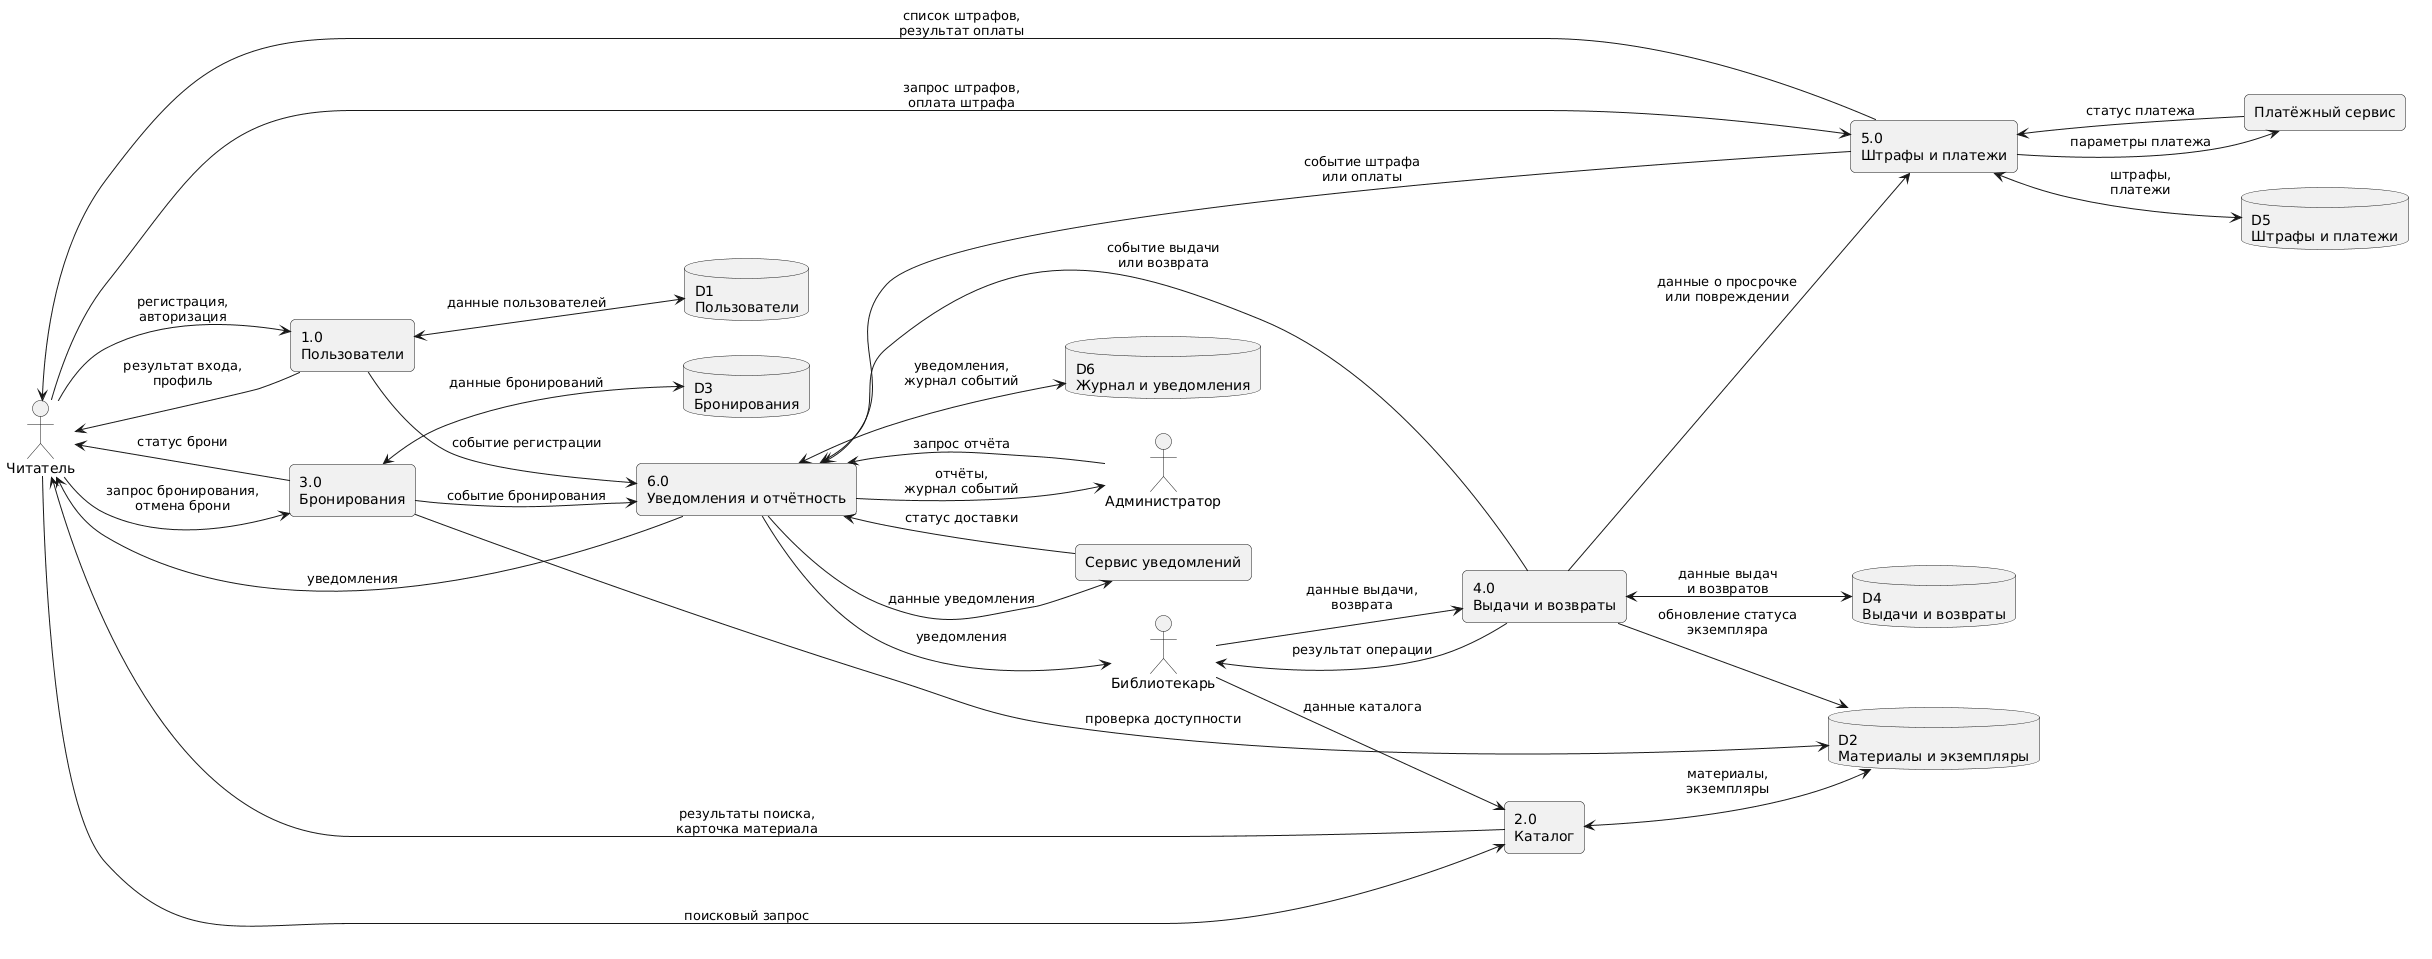

The diagram above was rendered by PlantUML. Its source (embedded in the PNG):
@startuml
left to right direction

skinparam rectangle {
    RoundCorner 10
}

actor "Читатель" as Reader
actor "Библиотекарь" as Librarian
actor "Администратор" as Admin

rectangle "Платёжный сервис" as Payment
rectangle "Сервис уведомлений" as Notify

rectangle "1.0\nПользователи" as P1
rectangle "2.0\nКаталог" as P2
rectangle "3.0\nБронирования" as P3
rectangle "4.0\nВыдачи и возвраты" as P4
rectangle "5.0\nШтрафы и платежи" as P5
rectangle "6.0\nУведомления и отчётность" as P6

database "D1\nПользователи" as D1
database "D2\nМатериалы и экземпляры" as D2
database "D3\nБронирования" as D3
database "D4\nВыдачи и возвраты" as D4
database "D5\nШтрафы и платежи" as D5
database "D6\nЖурнал и уведомления" as D6

Reader --> P1 : регистрация,\nавторизация
P1 --> Reader : результат входа,\nпрофиль
P1 <--> D1 : данные пользователей

Reader --> P2 : поисковый запрос
P2 --> Reader : результаты поиска,\nкарточка материала
Librarian --> P2 : данные каталога
P2 <--> D2 : материалы,\nэкземпляры

Reader --> P3 : запрос бронирования,\nотмена брони
P3 --> Reader : статус брони
P3 <--> D3 : данные бронирований
P3 --> D2 : проверка доступности

Librarian --> P4 : данные выдачи,\nвозврата
P4 --> Librarian : результат операции
P4 <--> D4 : данные выдач\nи возвратов
P4 --> D2 : обновление статуса\nэкземпляра
P4 --> P5 : данные о просрочке\nили повреждении

Reader --> P5 : запрос штрафов,\nоплата штрафа
P5 --> Reader : список штрафов,\nрезультат оплаты
P5 <--> D5 : штрафы,\nплатежи
P5 --> Payment : параметры платежа
Payment --> P5 : статус платежа

P1 --> P6 : событие регистрации
P3 --> P6 : событие бронирования
P4 --> P6 : событие выдачи\nили возврата
P5 --> P6 : событие штрафа\nили оплаты

P6 <--> D6 : уведомления,\nжурнал событий
P6 --> Notify : данные уведомления
Notify --> P6 : статус доставки
P6 --> Reader : уведомления
P6 --> Librarian : уведомления

Admin --> P6 : запрос отчёта
P6 --> Admin : отчёты,\nжурнал событий
@enduml